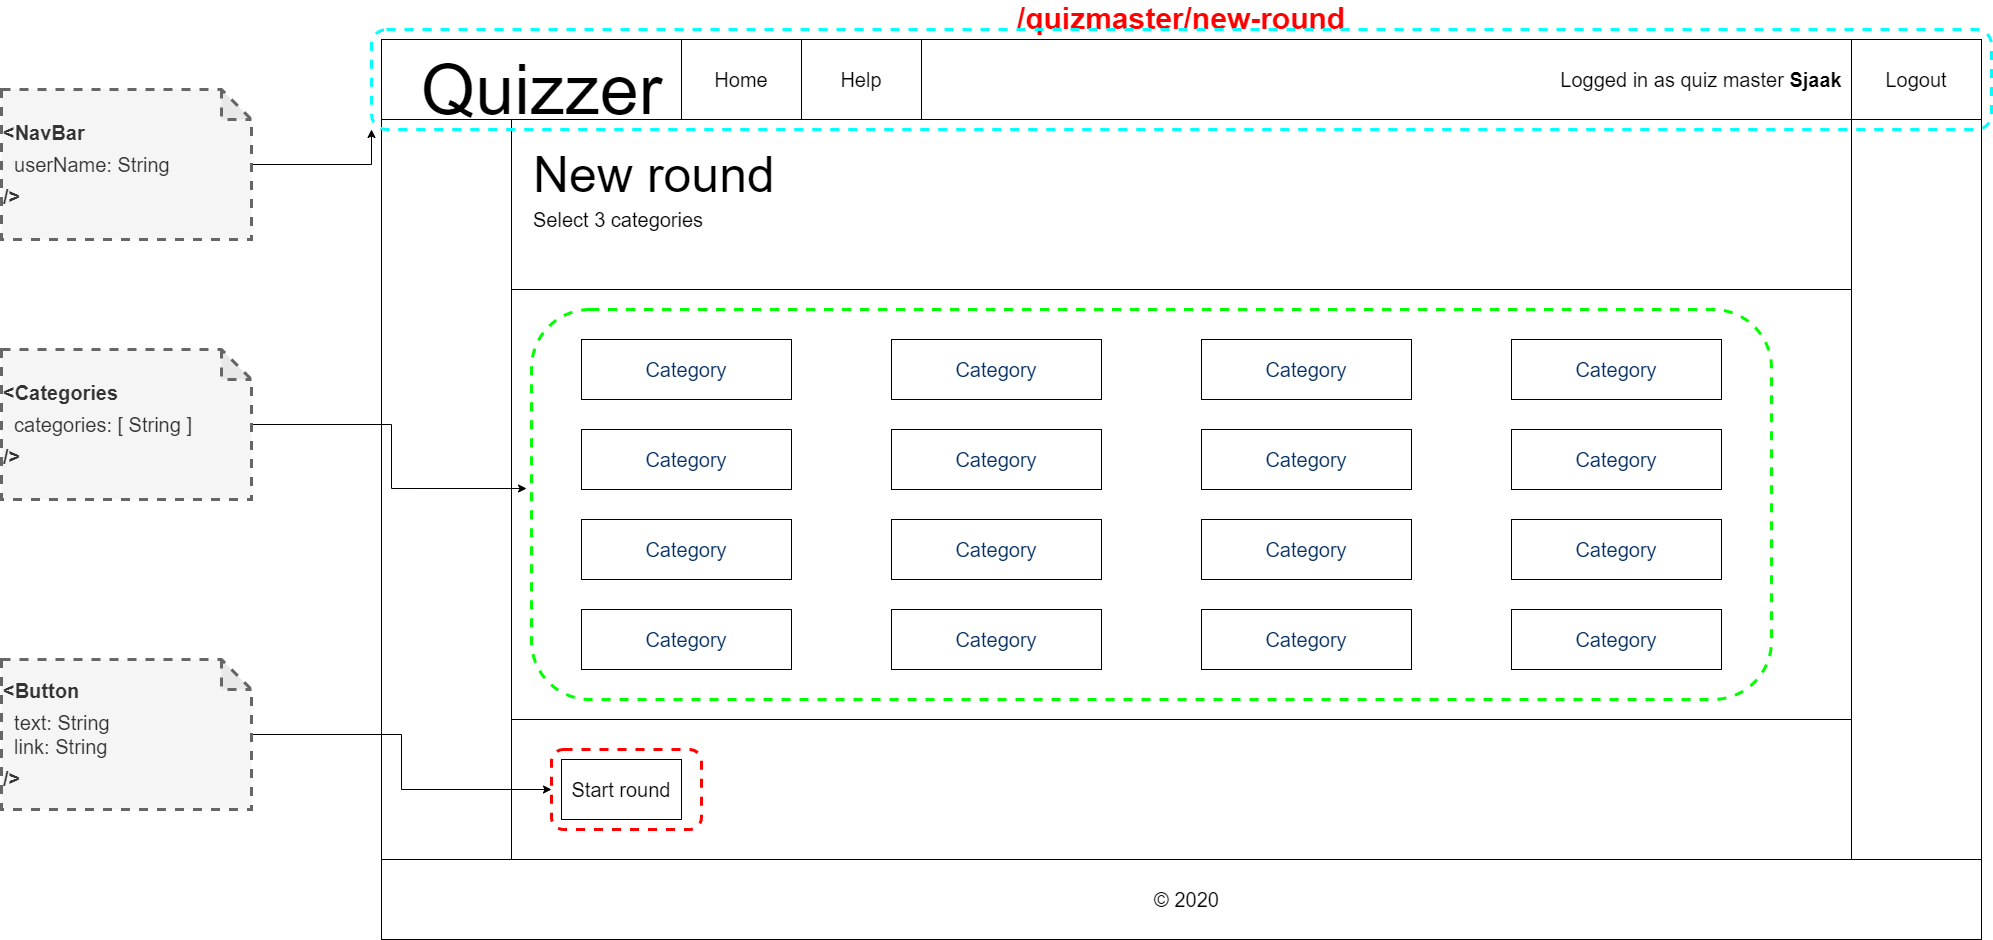

The diagram above was exported from draw.io. Its source (the exported page's mxGraphModel, read from the mxfile embedded in the PNG):
<mxGraphModel dx="3676" dy="4696" grid="1" gridSize="10" guides="1" tooltips="1" connect="1" arrows="1" fold="1" page="1" pageScale="1" pageWidth="1600" pageHeight="900" background="none" math="0" shadow="0">
  <root>
    <mxCell id="0" />
    <mxCell id="1" parent="0" />
    <mxCell id="Est8bNw1tjdF2t7d7YyS-18" value="" style="group" parent="1" vertex="1" connectable="0">
      <mxGeometry y="-2700" width="1600" height="900" as="geometry" />
    </mxCell>
    <mxCell id="OftNxyRWuHhCHEv8QF1R-1" value="&lt;font style=&quot;font-size: 30px&quot; color=&quot;#ff0000&quot;&gt;&lt;b&gt;/quizmaster/new-round&lt;/b&gt;&lt;/font&gt;" style="rounded=0;whiteSpace=wrap;html=1;labelPosition=center;verticalLabelPosition=top;align=center;verticalAlign=bottom;" parent="Est8bNw1tjdF2t7d7YyS-18" vertex="1">
      <mxGeometry width="1600" height="900" as="geometry" />
    </mxCell>
    <mxCell id="Est8bNw1tjdF2t7d7YyS-5" value="" style="rounded=0;whiteSpace=wrap;html=1;" parent="Est8bNw1tjdF2t7d7YyS-18" vertex="1">
      <mxGeometry width="1600" height="80" as="geometry" />
    </mxCell>
    <mxCell id="Est8bNw1tjdF2t7d7YyS-2" value="&lt;font style=&quot;font-size: 70px&quot;&gt;Quizzer&lt;/font&gt;" style="text;html=1;align=center;verticalAlign=middle;resizable=0;points=[];autosize=1;" parent="Est8bNw1tjdF2t7d7YyS-18" vertex="1">
      <mxGeometry x="30" y="30" width="260" height="40" as="geometry" />
    </mxCell>
    <mxCell id="Est8bNw1tjdF2t7d7YyS-9" value="" style="rounded=0;whiteSpace=wrap;html=1;" parent="Est8bNw1tjdF2t7d7YyS-18" vertex="1">
      <mxGeometry x="130" y="80" width="1340" height="740" as="geometry" />
    </mxCell>
    <mxCell id="Est8bNw1tjdF2t7d7YyS-10" value="" style="rounded=0;whiteSpace=wrap;html=1;" parent="Est8bNw1tjdF2t7d7YyS-18" vertex="1">
      <mxGeometry y="820" width="1600" height="80" as="geometry" />
    </mxCell>
    <mxCell id="Est8bNw1tjdF2t7d7YyS-11" value="&lt;font style=&quot;font-size: 20px&quot;&gt;© 2020&lt;/font&gt;" style="text;html=1;align=center;verticalAlign=middle;resizable=0;points=[];autosize=1;" parent="Est8bNw1tjdF2t7d7YyS-18" vertex="1">
      <mxGeometry x="765" y="850" width="80" height="20" as="geometry" />
    </mxCell>
    <mxCell id="Est8bNw1tjdF2t7d7YyS-15" value="Home" style="rounded=0;whiteSpace=wrap;html=1;fontSize=20;" parent="Est8bNw1tjdF2t7d7YyS-18" vertex="1">
      <mxGeometry x="300" width="120" height="80" as="geometry" />
    </mxCell>
    <mxCell id="Est8bNw1tjdF2t7d7YyS-16" value="Help" style="rounded=0;whiteSpace=wrap;html=1;fontSize=20;" parent="Est8bNw1tjdF2t7d7YyS-18" vertex="1">
      <mxGeometry x="420" width="120" height="80" as="geometry" />
    </mxCell>
    <mxCell id="x7alw233p6i9_YCFxXhZ-4" value="" style="rounded=0;whiteSpace=wrap;html=1;" parent="Est8bNw1tjdF2t7d7YyS-18" vertex="1">
      <mxGeometry x="130" y="80" width="1340" height="170" as="geometry" />
    </mxCell>
    <mxCell id="x7alw233p6i9_YCFxXhZ-3" value="&lt;span style=&quot;font-size: 20px&quot;&gt;Select 3 categories&lt;/span&gt;" style="text;html=1;strokeColor=none;fillColor=none;align=left;verticalAlign=middle;whiteSpace=wrap;rounded=0;" parent="Est8bNw1tjdF2t7d7YyS-18" vertex="1">
      <mxGeometry x="150" y="170" width="570" height="20" as="geometry" />
    </mxCell>
    <mxCell id="x7alw233p6i9_YCFxXhZ-2" value="&lt;font style=&quot;font-size: 50px&quot;&gt;New round&lt;/font&gt;" style="text;html=1;align=left;verticalAlign=middle;resizable=0;points=[];autosize=1;" parent="Est8bNw1tjdF2t7d7YyS-18" vertex="1">
      <mxGeometry x="150" y="120" width="260" height="30" as="geometry" />
    </mxCell>
    <mxCell id="x7alw233p6i9_YCFxXhZ-52" value="" style="rounded=0;whiteSpace=wrap;html=1;align=left;" parent="Est8bNw1tjdF2t7d7YyS-18" vertex="1">
      <mxGeometry x="130" y="250" width="1340" height="430" as="geometry" />
    </mxCell>
    <mxCell id="DsuffLEDCKIPQOBBuK-f-1" value="&lt;div style=&quot;text-align: right&quot;&gt;Logged in as quiz master &lt;b&gt;Sjaak&lt;/b&gt;&lt;/div&gt;" style="text;html=1;strokeColor=none;fillColor=none;align=center;verticalAlign=middle;whiteSpace=wrap;rounded=0;fontSize=20;" parent="Est8bNw1tjdF2t7d7YyS-18" vertex="1">
      <mxGeometry x="1170" y="30" width="300" height="20" as="geometry" />
    </mxCell>
    <mxCell id="1GDmjbEbf6oPlddbmfN6-1" value="Logout" style="rounded=0;whiteSpace=wrap;html=1;fontSize=20;" parent="Est8bNw1tjdF2t7d7YyS-18" vertex="1">
      <mxGeometry x="1470" width="130" height="80" as="geometry" />
    </mxCell>
    <mxCell id="gmF-ZJu9C05U58ZQuE1g-1" value="&lt;span style=&quot;color: rgb(3 , 47 , 98) ; font-family: , &amp;#34;consolas&amp;#34; , &amp;#34;liberation mono&amp;#34; , &amp;#34;menlo&amp;#34; , monospace ; background-color: rgb(255 , 255 , 255)&quot;&gt;&lt;font style=&quot;font-size: 20px&quot;&gt;Category&lt;/font&gt;&lt;/span&gt;" style="rounded=0;whiteSpace=wrap;html=1;" parent="Est8bNw1tjdF2t7d7YyS-18" vertex="1">
      <mxGeometry x="200" y="300" width="210" height="60" as="geometry" />
    </mxCell>
    <mxCell id="gmF-ZJu9C05U58ZQuE1g-2" value="&lt;span style=&quot;color: rgb(3 , 47 , 98) ; font-family: , &amp;#34;consolas&amp;#34; , &amp;#34;liberation mono&amp;#34; , &amp;#34;menlo&amp;#34; , monospace ; background-color: rgb(255 , 255 , 255)&quot;&gt;&lt;font style=&quot;font-size: 20px&quot;&gt;Category&lt;/font&gt;&lt;/span&gt;" style="rounded=0;whiteSpace=wrap;html=1;" parent="Est8bNw1tjdF2t7d7YyS-18" vertex="1">
      <mxGeometry x="510" y="300" width="210" height="60" as="geometry" />
    </mxCell>
    <mxCell id="gmF-ZJu9C05U58ZQuE1g-3" value="&lt;span style=&quot;color: rgb(3 , 47 , 98) ; font-family: , &amp;#34;consolas&amp;#34; , &amp;#34;liberation mono&amp;#34; , &amp;#34;menlo&amp;#34; , monospace ; background-color: rgb(255 , 255 , 255)&quot;&gt;&lt;font style=&quot;font-size: 20px&quot;&gt;Category&lt;/font&gt;&lt;/span&gt;" style="rounded=0;whiteSpace=wrap;html=1;" parent="Est8bNw1tjdF2t7d7YyS-18" vertex="1">
      <mxGeometry x="820" y="300" width="210" height="60" as="geometry" />
    </mxCell>
    <mxCell id="gmF-ZJu9C05U58ZQuE1g-4" value="&lt;span style=&quot;color: rgb(3 , 47 , 98) ; font-family: , &amp;#34;consolas&amp;#34; , &amp;#34;liberation mono&amp;#34; , &amp;#34;menlo&amp;#34; , monospace ; background-color: rgb(255 , 255 , 255)&quot;&gt;&lt;font style=&quot;font-size: 20px&quot;&gt;Category&lt;/font&gt;&lt;/span&gt;" style="rounded=0;whiteSpace=wrap;html=1;" parent="Est8bNw1tjdF2t7d7YyS-18" vertex="1">
      <mxGeometry x="1130" y="300" width="210" height="60" as="geometry" />
    </mxCell>
    <mxCell id="gmF-ZJu9C05U58ZQuE1g-5" value="&lt;span style=&quot;color: rgb(3 , 47 , 98) ; font-family: , &amp;#34;consolas&amp;#34; , &amp;#34;liberation mono&amp;#34; , &amp;#34;menlo&amp;#34; , monospace ; background-color: rgb(255 , 255 , 255)&quot;&gt;&lt;font style=&quot;font-size: 20px&quot;&gt;Category&lt;/font&gt;&lt;/span&gt;" style="rounded=0;whiteSpace=wrap;html=1;" parent="Est8bNw1tjdF2t7d7YyS-18" vertex="1">
      <mxGeometry x="200" y="300" width="210" height="60" as="geometry" />
    </mxCell>
    <mxCell id="gmF-ZJu9C05U58ZQuE1g-6" value="&lt;span style=&quot;color: rgb(3 , 47 , 98) ; font-family: , &amp;#34;consolas&amp;#34; , &amp;#34;liberation mono&amp;#34; , &amp;#34;menlo&amp;#34; , monospace ; background-color: rgb(255 , 255 , 255)&quot;&gt;&lt;font style=&quot;font-size: 20px&quot;&gt;Category&lt;/font&gt;&lt;/span&gt;" style="rounded=0;whiteSpace=wrap;html=1;" parent="Est8bNw1tjdF2t7d7YyS-18" vertex="1">
      <mxGeometry x="510" y="300" width="210" height="60" as="geometry" />
    </mxCell>
    <mxCell id="gmF-ZJu9C05U58ZQuE1g-12" value="&lt;span style=&quot;color: rgb(3 , 47 , 98) ; font-family: , &amp;#34;consolas&amp;#34; , &amp;#34;liberation mono&amp;#34; , &amp;#34;menlo&amp;#34; , monospace ; background-color: rgb(255 , 255 , 255)&quot;&gt;&lt;font style=&quot;font-size: 20px&quot;&gt;Category&lt;/font&gt;&lt;/span&gt;" style="rounded=0;whiteSpace=wrap;html=1;" parent="Est8bNw1tjdF2t7d7YyS-18" vertex="1">
      <mxGeometry x="200" y="390" width="210" height="60" as="geometry" />
    </mxCell>
    <mxCell id="gmF-ZJu9C05U58ZQuE1g-13" value="&lt;span style=&quot;color: rgb(3 , 47 , 98) ; font-family: , &amp;#34;consolas&amp;#34; , &amp;#34;liberation mono&amp;#34; , &amp;#34;menlo&amp;#34; , monospace ; background-color: rgb(255 , 255 , 255)&quot;&gt;&lt;font style=&quot;font-size: 20px&quot;&gt;Category&lt;/font&gt;&lt;/span&gt;" style="rounded=0;whiteSpace=wrap;html=1;" parent="Est8bNw1tjdF2t7d7YyS-18" vertex="1">
      <mxGeometry x="510" y="390" width="210" height="60" as="geometry" />
    </mxCell>
    <mxCell id="gmF-ZJu9C05U58ZQuE1g-14" value="&lt;span style=&quot;color: rgb(3 , 47 , 98) ; font-family: , &amp;#34;consolas&amp;#34; , &amp;#34;liberation mono&amp;#34; , &amp;#34;menlo&amp;#34; , monospace ; background-color: rgb(255 , 255 , 255)&quot;&gt;&lt;font style=&quot;font-size: 20px&quot;&gt;Category&lt;/font&gt;&lt;/span&gt;" style="rounded=0;whiteSpace=wrap;html=1;" parent="Est8bNw1tjdF2t7d7YyS-18" vertex="1">
      <mxGeometry x="820" y="390" width="210" height="60" as="geometry" />
    </mxCell>
    <mxCell id="gmF-ZJu9C05U58ZQuE1g-15" value="&lt;span style=&quot;color: rgb(3 , 47 , 98) ; font-family: , &amp;#34;consolas&amp;#34; , &amp;#34;liberation mono&amp;#34; , &amp;#34;menlo&amp;#34; , monospace ; background-color: rgb(255 , 255 , 255)&quot;&gt;&lt;font style=&quot;font-size: 20px&quot;&gt;Category&lt;/font&gt;&lt;/span&gt;" style="rounded=0;whiteSpace=wrap;html=1;" parent="Est8bNw1tjdF2t7d7YyS-18" vertex="1">
      <mxGeometry x="1130" y="390" width="210" height="60" as="geometry" />
    </mxCell>
    <mxCell id="gmF-ZJu9C05U58ZQuE1g-16" value="&lt;span style=&quot;color: rgb(3 , 47 , 98) ; font-family: , &amp;#34;consolas&amp;#34; , &amp;#34;liberation mono&amp;#34; , &amp;#34;menlo&amp;#34; , monospace ; background-color: rgb(255 , 255 , 255)&quot;&gt;&lt;font style=&quot;font-size: 20px&quot;&gt;Category&lt;/font&gt;&lt;/span&gt;" style="rounded=0;whiteSpace=wrap;html=1;" parent="Est8bNw1tjdF2t7d7YyS-18" vertex="1">
      <mxGeometry x="200" y="570" width="210" height="60" as="geometry" />
    </mxCell>
    <mxCell id="gmF-ZJu9C05U58ZQuE1g-17" value="&lt;span style=&quot;color: rgb(3 , 47 , 98) ; font-family: , &amp;#34;consolas&amp;#34; , &amp;#34;liberation mono&amp;#34; , &amp;#34;menlo&amp;#34; , monospace ; background-color: rgb(255 , 255 , 255)&quot;&gt;&lt;font style=&quot;font-size: 20px&quot;&gt;Category&lt;/font&gt;&lt;/span&gt;" style="rounded=0;whiteSpace=wrap;html=1;" parent="Est8bNw1tjdF2t7d7YyS-18" vertex="1">
      <mxGeometry x="510" y="570" width="210" height="60" as="geometry" />
    </mxCell>
    <mxCell id="gmF-ZJu9C05U58ZQuE1g-18" value="&lt;span style=&quot;color: rgb(3 , 47 , 98) ; font-family: , &amp;#34;consolas&amp;#34; , &amp;#34;liberation mono&amp;#34; , &amp;#34;menlo&amp;#34; , monospace ; background-color: rgb(255 , 255 , 255)&quot;&gt;&lt;font style=&quot;font-size: 20px&quot;&gt;Category&lt;/font&gt;&lt;/span&gt;" style="rounded=0;whiteSpace=wrap;html=1;" parent="Est8bNw1tjdF2t7d7YyS-18" vertex="1">
      <mxGeometry x="820" y="570" width="210" height="60" as="geometry" />
    </mxCell>
    <mxCell id="gmF-ZJu9C05U58ZQuE1g-19" value="&lt;span style=&quot;color: rgb(3 , 47 , 98) ; font-family: , &amp;#34;consolas&amp;#34; , &amp;#34;liberation mono&amp;#34; , &amp;#34;menlo&amp;#34; , monospace ; background-color: rgb(255 , 255 , 255)&quot;&gt;&lt;font style=&quot;font-size: 20px&quot;&gt;Category&lt;/font&gt;&lt;/span&gt;" style="rounded=0;whiteSpace=wrap;html=1;" parent="Est8bNw1tjdF2t7d7YyS-18" vertex="1">
      <mxGeometry x="1130" y="570" width="210" height="60" as="geometry" />
    </mxCell>
    <mxCell id="gmF-ZJu9C05U58ZQuE1g-20" value="&lt;span style=&quot;color: rgb(3 , 47 , 98) ; font-family: , &amp;#34;consolas&amp;#34; , &amp;#34;liberation mono&amp;#34; , &amp;#34;menlo&amp;#34; , monospace ; background-color: rgb(255 , 255 , 255)&quot;&gt;&lt;font style=&quot;font-size: 20px&quot;&gt;Category&lt;/font&gt;&lt;/span&gt;" style="rounded=0;whiteSpace=wrap;html=1;" parent="Est8bNw1tjdF2t7d7YyS-18" vertex="1">
      <mxGeometry x="200" y="480" width="210" height="60" as="geometry" />
    </mxCell>
    <mxCell id="gmF-ZJu9C05U58ZQuE1g-21" value="&lt;span style=&quot;color: rgb(3 , 47 , 98) ; font-family: , &amp;#34;consolas&amp;#34; , &amp;#34;liberation mono&amp;#34; , &amp;#34;menlo&amp;#34; , monospace ; background-color: rgb(255 , 255 , 255)&quot;&gt;&lt;font style=&quot;font-size: 20px&quot;&gt;Category&lt;/font&gt;&lt;/span&gt;" style="rounded=0;whiteSpace=wrap;html=1;" parent="Est8bNw1tjdF2t7d7YyS-18" vertex="1">
      <mxGeometry x="510" y="480" width="210" height="60" as="geometry" />
    </mxCell>
    <mxCell id="gmF-ZJu9C05U58ZQuE1g-22" value="&lt;span style=&quot;color: rgb(3 , 47 , 98) ; font-family: , &amp;#34;consolas&amp;#34; , &amp;#34;liberation mono&amp;#34; , &amp;#34;menlo&amp;#34; , monospace ; background-color: rgb(255 , 255 , 255)&quot;&gt;&lt;font style=&quot;font-size: 20px&quot;&gt;Category&lt;/font&gt;&lt;/span&gt;" style="rounded=0;whiteSpace=wrap;html=1;" parent="Est8bNw1tjdF2t7d7YyS-18" vertex="1">
      <mxGeometry x="820" y="480" width="210" height="60" as="geometry" />
    </mxCell>
    <mxCell id="gmF-ZJu9C05U58ZQuE1g-23" value="&lt;span style=&quot;color: rgb(3 , 47 , 98) ; font-family: , &amp;#34;consolas&amp;#34; , &amp;#34;liberation mono&amp;#34; , &amp;#34;menlo&amp;#34; , monospace ; background-color: rgb(255 , 255 , 255)&quot;&gt;&lt;font style=&quot;font-size: 20px&quot;&gt;Category&lt;/font&gt;&lt;/span&gt;" style="rounded=0;whiteSpace=wrap;html=1;" parent="Est8bNw1tjdF2t7d7YyS-18" vertex="1">
      <mxGeometry x="1130" y="480" width="210" height="60" as="geometry" />
    </mxCell>
    <mxCell id="gmF-ZJu9C05U58ZQuE1g-36" value="&lt;font style=&quot;font-size: 20px&quot;&gt;Start round&lt;/font&gt;" style="rounded=0;whiteSpace=wrap;html=1;" parent="Est8bNw1tjdF2t7d7YyS-18" vertex="1">
      <mxGeometry x="180" y="720" width="120" height="60" as="geometry" />
    </mxCell>
    <mxCell id="xbnTqNvqxU9412oJbjM9-2" value="" style="rounded=1;whiteSpace=wrap;html=1;dashed=1;strokeWidth=3;fillColor=none;strokeColor=#00FF00;" vertex="1" parent="Est8bNw1tjdF2t7d7YyS-18">
      <mxGeometry x="150" y="270" width="1240" height="390" as="geometry" />
    </mxCell>
    <mxCell id="xbnTqNvqxU9412oJbjM9-3" value="" style="rounded=1;whiteSpace=wrap;html=1;dashed=1;strokeWidth=3;fillColor=none;strokeColor=#FF0000;" vertex="1" parent="Est8bNw1tjdF2t7d7YyS-18">
      <mxGeometry x="170" y="710" width="150" height="80" as="geometry" />
    </mxCell>
    <mxCell id="xbnTqNvqxU9412oJbjM9-1" value="" style="rounded=1;whiteSpace=wrap;html=1;fillColor=none;dashed=1;strokeColor=#00FFFF;strokeWidth=3;" vertex="1" parent="1">
      <mxGeometry x="-10" y="-2710" width="1620" height="100" as="geometry" />
    </mxCell>
    <mxCell id="xbnTqNvqxU9412oJbjM9-6" style="edgeStyle=orthogonalEdgeStyle;rounded=0;orthogonalLoop=1;jettySize=auto;html=1;entryX=0;entryY=1;entryDx=0;entryDy=0;" edge="1" parent="1" source="xbnTqNvqxU9412oJbjM9-4" target="xbnTqNvqxU9412oJbjM9-1">
      <mxGeometry relative="1" as="geometry" />
    </mxCell>
    <mxCell id="xbnTqNvqxU9412oJbjM9-4" value="&lt;b style=&quot;color: rgb(51 , 51 , 51) ; font-size: 20px&quot;&gt;&amp;lt;NavBar&lt;/b&gt;&lt;br style=&quot;color: rgb(51 , 51 , 51) ; font-size: 20px&quot;&gt;&lt;span style=&quot;color: rgb(51 , 51 , 51) ; font-size: 20px&quot;&gt;&amp;nbsp; userName: String&amp;nbsp;&amp;nbsp;&lt;/span&gt;&lt;br style=&quot;color: rgb(51 , 51 , 51) ; font-size: 20px&quot;&gt;&lt;div&gt;&lt;b style=&quot;color: rgb(51 , 51 , 51) ; font-size: 20px&quot;&gt;/&amp;gt;&lt;/b&gt;&lt;/div&gt;" style="shape=note;whiteSpace=wrap;html=1;backgroundOutline=1;darkOpacity=0.05;dashed=1;strokeWidth=3;fillColor=#f5f5f5;align=left;strokeColor=#666666;fontColor=#333333;" vertex="1" parent="1">
      <mxGeometry x="-380" y="-2650" width="250" height="150" as="geometry" />
    </mxCell>
    <mxCell id="xbnTqNvqxU9412oJbjM9-8" style="edgeStyle=orthogonalEdgeStyle;rounded=0;orthogonalLoop=1;jettySize=auto;html=1;entryX=-0.004;entryY=0.459;entryDx=0;entryDy=0;entryPerimeter=0;" edge="1" parent="1" source="xbnTqNvqxU9412oJbjM9-7" target="xbnTqNvqxU9412oJbjM9-2">
      <mxGeometry relative="1" as="geometry" />
    </mxCell>
    <mxCell id="xbnTqNvqxU9412oJbjM9-7" value="&lt;b style=&quot;color: rgb(51 , 51 , 51) ; font-size: 20px&quot;&gt;&amp;lt;Categories&lt;/b&gt;&lt;br style=&quot;color: rgb(51 , 51 , 51) ; font-size: 20px&quot;&gt;&lt;span style=&quot;color: rgb(51 , 51 , 51) ; font-size: 20px&quot;&gt;&amp;nbsp; categories: [ String ]&amp;nbsp;&amp;nbsp;&lt;/span&gt;&lt;br style=&quot;color: rgb(51 , 51 , 51) ; font-size: 20px&quot;&gt;&lt;div&gt;&lt;b style=&quot;color: rgb(51 , 51 , 51) ; font-size: 20px&quot;&gt;/&amp;gt;&lt;/b&gt;&lt;/div&gt;" style="shape=note;whiteSpace=wrap;html=1;backgroundOutline=1;darkOpacity=0.05;dashed=1;strokeWidth=3;fillColor=#f5f5f5;align=left;strokeColor=#666666;fontColor=#333333;" vertex="1" parent="1">
      <mxGeometry x="-380" y="-2390" width="250" height="150" as="geometry" />
    </mxCell>
    <mxCell id="xbnTqNvqxU9412oJbjM9-10" style="edgeStyle=orthogonalEdgeStyle;rounded=0;orthogonalLoop=1;jettySize=auto;html=1;" edge="1" parent="1" source="xbnTqNvqxU9412oJbjM9-9" target="xbnTqNvqxU9412oJbjM9-3">
      <mxGeometry relative="1" as="geometry" />
    </mxCell>
    <mxCell id="xbnTqNvqxU9412oJbjM9-9" value="&lt;b style=&quot;color: rgb(51 , 51 , 51) ; font-size: 20px&quot;&gt;&amp;lt;Button&lt;/b&gt;&lt;br style=&quot;color: rgb(51 , 51 , 51) ; font-size: 20px&quot;&gt;&lt;span style=&quot;color: rgb(51 , 51 , 51) ; font-size: 20px&quot;&gt;&amp;nbsp; text: String&lt;br&gt;&amp;nbsp; link: String&amp;nbsp;&amp;nbsp;&lt;/span&gt;&lt;br style=&quot;color: rgb(51 , 51 , 51) ; font-size: 20px&quot;&gt;&lt;div&gt;&lt;b style=&quot;color: rgb(51 , 51 , 51) ; font-size: 20px&quot;&gt;/&amp;gt;&lt;/b&gt;&lt;/div&gt;" style="shape=note;whiteSpace=wrap;html=1;backgroundOutline=1;darkOpacity=0.05;dashed=1;strokeWidth=3;fillColor=#f5f5f5;align=left;strokeColor=#666666;fontColor=#333333;" vertex="1" parent="1">
      <mxGeometry x="-380" y="-2080" width="250" height="150" as="geometry" />
    </mxCell>
  </root>
</mxGraphModel>